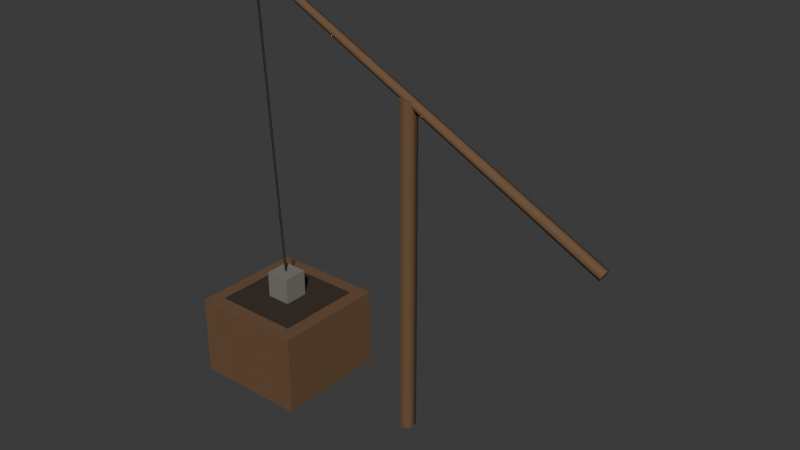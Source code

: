 # Source: izba-well.blend  (saved by Blender 5.3.31; exported with 4.5.12 LTS)
import bpy
from mathutils import Matrix  # noqa: F401  (used for matrix-valued properties, if any)

bpy.ops.wm.read_factory_settings(use_empty=True)
scene = bpy.context.scene
scene.name = 'Scene'

# ---- collections
col_collection = bpy.data.collections.new('Collection'); scene.collection.children.link(col_collection)

# ---- materials (node trees are filled in below, after node groups)
mat_paint1 = bpy.data.materials.new('paint1')
mat_paint1.diffuse_color = (0.145, 0.07806, 0.03561, 1.0)
mat_3a3028 = bpy.data.materials.new('#3a3028')
mat_3a3028.diffuse_color = (0.03847, 0.02537, 0.01699, 1.0)
mat_77756e = bpy.data.materials.new('#77756e')
mat_77756e.diffuse_color = (0.187, 0.1801, 0.1573, 1.0)

# ---- material node trees
mat_paint1.use_nodes = True; mat_paint1.node_tree.nodes.clear()
_N = mat_paint1.node_tree.nodes; _L = mat_paint1.node_tree.links
n0 = _N.new('ShaderNodeBsdfPrincipled'); n0.name = 'Principled BSDF'; n0.location = (-200, 100)
n0.inputs[0].default_value = (0.145, 0.07806, 0.03561, 1.0)
n0.inputs[2].default_value = 0.85
n0.inputs[10].default_value = 0.005
n1 = _N.new('ShaderNodeOutputMaterial'); n1.name = 'Material Output'; n1.location = (200, 100)
_L.new(n0.outputs[0], n1.inputs[0])
n1.is_active_output = True
mat_3a3028.use_nodes = True; mat_3a3028.node_tree.nodes.clear()
_N = mat_3a3028.node_tree.nodes; _L = mat_3a3028.node_tree.links
n0 = _N.new('ShaderNodeBsdfPrincipled'); n0.name = 'Principled BSDF'; n0.location = (-200, 100)
n0.inputs[0].default_value = (0.03847, 0.02537, 0.01699, 1.0)
n0.inputs[2].default_value = 0.85
n0.inputs[10].default_value = 0.005
n1 = _N.new('ShaderNodeOutputMaterial'); n1.name = 'Material Output'; n1.location = (200, 100)
_L.new(n0.outputs[0], n1.inputs[0])
n1.is_active_output = True
mat_77756e.use_nodes = True; mat_77756e.node_tree.nodes.clear()
_N = mat_77756e.node_tree.nodes; _L = mat_77756e.node_tree.links
n0 = _N.new('ShaderNodeBsdfPrincipled'); n0.name = 'Principled BSDF'; n0.location = (-200, 100)
n0.inputs[0].default_value = (0.187, 0.1801, 0.1573, 1.0)
n0.inputs[2].default_value = 0.85
n0.inputs[10].default_value = 0.005
n1 = _N.new('ShaderNodeOutputMaterial'); n1.name = 'Material Output'; n1.location = (200, 100)
_L.new(n0.outputs[0], n1.inputs[0])
n1.is_active_output = True

# ---- world
world_world = bpy.data.worlds.new('World'); scene.world = world_world
world_world.use_nodes = True; world_world.node_tree.nodes.clear()
_N = world_world.node_tree.nodes; _L = world_world.node_tree.links
n0 = _N.new('ShaderNodeOutputWorld'); n0.name = 'World Output'; n0.location = (200, 100)
n1 = _N.new('ShaderNodeBackground'); n1.name = 'Background'; n1.location = (-200, 100)
n1.inputs[0].default_value = (0.05088, 0.05088, 0.05088, 1.0)
_L.new(n1.outputs[0], n0.inputs[0])
n0.is_active_output = True
world_world.color = (0.05088, 0.05088, 0.05088)
world_world.sun_shadow_jitter_overblur = 0.0

# ---- meshes
me_00_paint1 = bpy.data.meshes.new('00_paint1')
me_00_paint1.from_pydata([(-0.6, -0.6, 0.0), (-0.6, -0.6, 0.85), (-0.6, 0.6, 0.0), (-0.6, 0.6, 0.85), (0.6, -0.6, 0.0), (0.6, -0.6, 0.85), (0.6, 0.6, 0.0), (0.6, 0.6, 0.85), (1.51, -7.868e-09, 0.0), (1.572, -0.0856, 0.0), (1.673, -0.0529, 0.0), (1.673, 0.0529, 0.0), (1.572, 0.0856, 0.0), (1.51, -7.868e-09, 3.4), (1.572, -0.0856, 3.4), (1.673, -0.0529, 3.4), (1.673, 0.0529, 3.4), (1.572, 0.0856, 3.4), (1.51, -7.868e-09, 0.0), (1.572, -0.0856, 0.0), (1.673, -0.0529, 0.0), (1.673, 0.0529, 0.0), (1.572, 0.0856, 0.0), (1.51, -7.868e-09, 3.4), (1.572, -0.0856, 3.4), (1.673, -0.0529, 3.4), (1.673, 0.0529, 3.4), (1.572, 0.0856, 3.4), (3.6, -0.06, 2.4), (3.626, -0.01854, 2.451), (3.616, 0.04854, 2.432), (3.584, 0.04854, 2.368), (3.574, -0.01854, 2.349), (-0.2, -0.04, 4.3), (-0.183, -0.01236, 4.334), (-0.1895, 0.03236, 4.321), (-0.2105, 0.03236, 4.279), (-0.217, -0.01236, 4.266), (3.6, -0.06, 2.4), (3.626, -0.01854, 2.451), (3.616, 0.04854, 2.432), (3.584, 0.04854, 2.368), (3.574, -0.01854, 2.349), (-0.2, -0.04, 4.3), (-0.183, -0.01236, 4.334), (-0.1895, 0.03236, 4.321), (-0.2105, 0.03236, 4.279), (-0.217, -0.01236, 4.266)], [], [(1, 2, 0), (3, 6, 2), (7, 4, 6), (5, 0, 4), (6, 0, 2), (3, 5, 7), (9, 13, 8), (10, 14, 9), (11, 15, 10), (12, 16, 11), (8, 17, 12), (21, 19, 18), (25, 26, 27), (28, 34, 33), (30, 34, 29), (30, 36, 35), (32, 36, 31), (32, 33, 37), (40, 39, 38), (44, 46, 47), (1, 3, 2), (3, 7, 6), (7, 5, 4), (5, 1, 0), (6, 4, 0), (3, 1, 5), (9, 14, 13), (10, 15, 14), (11, 16, 15), (12, 17, 16), (8, 13, 17), (18, 22, 21), (21, 20, 19), (27, 23, 24), (24, 25, 27), (28, 29, 34), (30, 35, 34), (30, 31, 36), (32, 37, 36), (32, 28, 33), (38, 42, 41), (41, 40, 38), (47, 43, 44), (44, 45, 46)])
me_00_paint1.polygons.foreach_set('use_smooth', [0, 0, 0, 0, 0, 0, 1, 1, 1, 1, 1, 0, 0, 1, 1, 1, 1, 1, 0, 0, 0, 0, 0, 0, 0, 0, 1, 1, 1, 1, 1, 0, 0, 0, 0, 1, 1, 1, 1, 1, 0, 0, 0, 0])
me_00_paint1.materials.append(mat_paint1)
me_00_paint1.update()
me_01__3a3028 = bpy.data.meshes.new('01_#3a3028')
me_01__3a3028.from_pydata([(-0.45, -0.45, 0.85), (-0.45, -0.45, 0.86), (-0.45, 0.45, 0.85), (-0.45, 0.45, 0.86), (0.45, -0.45, 0.85), (0.45, -0.45, 0.86), (0.45, 0.45, 0.85), (0.45, 0.45, 0.86), (-0.2, 0.012, 4.3), (-0.1896, -0.006, 4.301), (-0.2104, -0.006, 4.299), (-1.49e-08, 0.012, 1.1), (0.01037, -0.005999, 1.101), (-0.01037, -0.005999, 1.099)], [], [(1, 2, 0), (3, 6, 2), (7, 4, 6), (5, 0, 4), (6, 0, 2), (3, 5, 7), (9, 11, 8), (10, 12, 9), (8, 13, 10), (1, 3, 2), (3, 7, 6), (7, 5, 4), (5, 1, 0), (6, 4, 0), (3, 1, 5), (9, 12, 11), (10, 13, 12), (8, 11, 13)])
me_01__3a3028.polygons.foreach_set('use_smooth', [0, 0, 0, 0, 0, 0, 1, 1, 1, 0, 0, 0, 0, 0, 0, 1, 1, 1])
me_01__3a3028.materials.append(mat_3a3028)
me_01__3a3028.update()
me_02__77756e = bpy.data.meshes.new('02_#77756e')
me_02__77756e.from_pydata([(-0.13, -0.13, 0.86), (-0.13, -0.13, 1.14), (-0.13, 0.13, 0.86), (-0.13, 0.13, 1.14), (0.13, -0.13, 0.86), (0.13, -0.13, 1.14), (0.13, 0.13, 0.86), (0.13, 0.13, 1.14)], [], [(1, 2, 0), (3, 6, 2), (7, 4, 6), (5, 0, 4), (6, 0, 2), (3, 5, 7), (1, 3, 2), (3, 7, 6), (7, 5, 4), (5, 1, 0), (6, 4, 0), (3, 1, 5)])
me_02__77756e.materials.append(mat_77756e)
me_02__77756e.update()
me_solid = bpy.data.meshes.new('solid')
me_solid.from_pydata([(-0.5, -0.5, -0.5), (-0.5, -0.5, 0.5), (-0.5, 0.5, -0.5), (-0.5, 0.5, 0.5), (0.5, -0.5, -0.5), (0.5, -0.5, 0.5), (0.5, 0.5, -0.5), (0.5, 0.5, 0.5)], [], [(0, 1, 3, 2), (2, 3, 7, 6), (6, 7, 5, 4), (4, 5, 1, 0), (2, 6, 4, 0), (7, 3, 1, 5)])
me_solid.update()

# ---- objects
ob_00_paint1 = bpy.data.objects.new('00_paint1', me_00_paint1)
ob_01__3a3028 = bpy.data.objects.new('01_#3a3028', me_01__3a3028)
ob_02__77756e = bpy.data.objects.new('02_#77756e', me_02__77756e)
ob_solid = bpy.data.objects.new('solid', me_solid)

# ---- transforms, parenting, visibility, modifiers, constraints
ob_00_paint1.location = (0.0, 0.0, 0.0)
ob_01__3a3028.location = (0.0, 0.0, 0.0)
ob_02__77756e.location = (0.0, 0.0, 0.0)
ob_solid.location = (0.0, 0.0, 0.425)
ob_solid.scale = (1.2, 1.2, 0.85)
ob_solid.hide_render = True
ob_solid.display_type = 'WIRE'

# ---- collection membership
scene.collection.objects.link(ob_00_paint1)
scene.collection.objects.link(ob_01__3a3028)
scene.collection.objects.link(ob_02__77756e)
scene.collection.objects.link(ob_solid)

# ---- scene / render settings (as saved in the file)
scene.frame_start = 1; scene.frame_end = 250; scene.frame_set(1)
scene.render.engine = 'BLENDER_EEVEE_NEXT'
scene.render.bake_bias = 0.0
scene.render.bake_samples = 0
scene.render.compositor_device = 'GPU'
scene.eevee.use_volume_custom_range = False
scene.eevee.fast_gi_thickness_near = 0.1
scene.eevee.fast_gi_thickness_far = 0.0
scene.eevee.ray_tracing_options.screen_trace_thickness = 0.1
bpy.context.view_layer.update()

# ---- added for rendering (the .blend has no active camera and no usable light): camera, sun
cam_auto = bpy.data.cameras.new('AutoCamera')
cam_auto.lens = 50.0
cam_auto.sensor_width = 36.0
cam_auto.clip_end = 1000.0
ob_auto_camera = bpy.data.objects.new('AutoCamera', cam_auto)
scene.collection.objects.link(ob_auto_camera)
ob_auto_camera.location = (7.22214, -6.85125, 6.73452)
ob_auto_camera.rotation_euler = (1.09748, -7.21219e-08, 0.694738)
scene.camera = ob_auto_camera
light_auto_sun = bpy.data.lights.new('AutoSun', 'SUN')
light_auto_sun.energy = 3.0
light_auto_sun.angle = 0.0523599
ob_auto_sun = bpy.data.objects.new('AutoSun', light_auto_sun)
scene.collection.objects.link(ob_auto_sun)
ob_auto_sun.rotation_euler = (0.872665, 0.174533, 0.523599)
bpy.context.view_layer.update()
